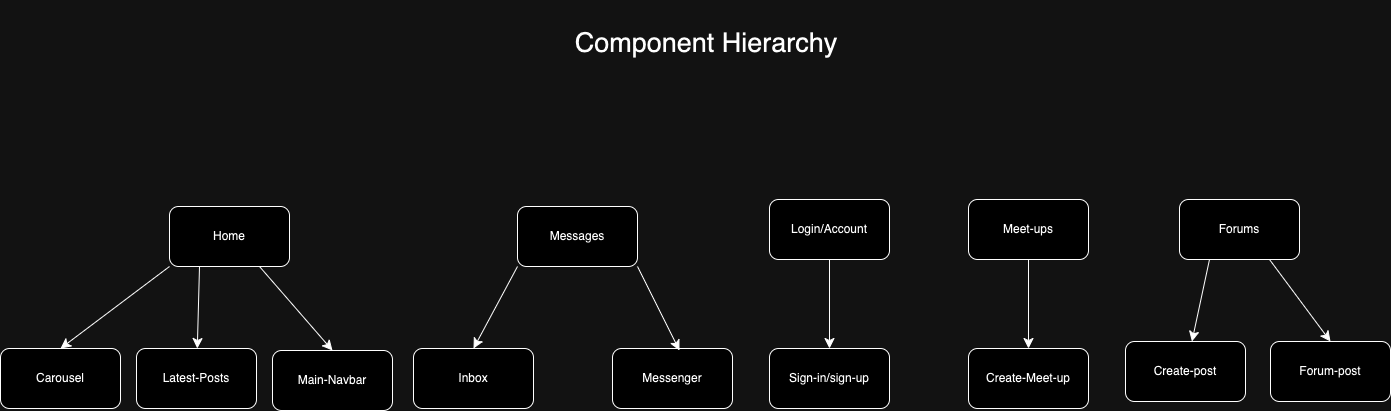

The diagram above was exported from draw.io. Its source (the exported page's mxGraphModel, read from the mxfile embedded in the PNG):
<mxGraphModel dx="743" dy="1358" grid="0" gridSize="10" guides="1" tooltips="1" connect="1" arrows="1" fold="1" page="0" pageScale="1" pageWidth="850" pageHeight="1100" math="0" shadow="0">
  <root>
    <mxCell id="0" />
    <mxCell id="1" parent="0" />
    <mxCell id="oLHSfSqhRfll0n4PJ9m3-5" style="edgeStyle=none;curved=1;rounded=0;orthogonalLoop=1;jettySize=auto;html=1;exitX=0.25;exitY=1;exitDx=0;exitDy=0;fontSize=12;startSize=8;endSize=8;" edge="1" parent="1" source="oLHSfSqhRfll0n4PJ9m3-2" target="oLHSfSqhRfll0n4PJ9m3-4">
      <mxGeometry relative="1" as="geometry" />
    </mxCell>
    <mxCell id="oLHSfSqhRfll0n4PJ9m3-6" style="edgeStyle=none;curved=1;rounded=0;orthogonalLoop=1;jettySize=auto;html=1;exitX=0;exitY=1;exitDx=0;exitDy=0;entryX=0.5;entryY=0;entryDx=0;entryDy=0;fontSize=12;startSize=8;endSize=8;" edge="1" parent="1" source="oLHSfSqhRfll0n4PJ9m3-2" target="oLHSfSqhRfll0n4PJ9m3-3">
      <mxGeometry relative="1" as="geometry" />
    </mxCell>
    <mxCell id="2cvdq756X0om9Ud4kA48-2" style="edgeStyle=none;curved=1;rounded=0;orthogonalLoop=1;jettySize=auto;html=1;exitX=0.75;exitY=1;exitDx=0;exitDy=0;entryX=0.5;entryY=0;entryDx=0;entryDy=0;fontSize=12;startSize=8;endSize=8;" edge="1" parent="1" source="oLHSfSqhRfll0n4PJ9m3-2" target="2cvdq756X0om9Ud4kA48-1">
      <mxGeometry relative="1" as="geometry" />
    </mxCell>
    <mxCell id="oLHSfSqhRfll0n4PJ9m3-2" value="Home" style="rounded=1;whiteSpace=wrap;html=1;" vertex="1" parent="1">
      <mxGeometry x="201" y="84" width="120" height="60" as="geometry" />
    </mxCell>
    <mxCell id="oLHSfSqhRfll0n4PJ9m3-3" value="Carousel" style="rounded=1;whiteSpace=wrap;html=1;" vertex="1" parent="1">
      <mxGeometry x="32" y="226" width="120" height="60" as="geometry" />
    </mxCell>
    <mxCell id="oLHSfSqhRfll0n4PJ9m3-4" value="Latest-Posts" style="rounded=1;whiteSpace=wrap;html=1;" vertex="1" parent="1">
      <mxGeometry x="168" y="226" width="120" height="60" as="geometry" />
    </mxCell>
    <mxCell id="2cvdq756X0om9Ud4kA48-1" value="Main-Navbar" style="rounded=1;whiteSpace=wrap;html=1;" vertex="1" parent="1">
      <mxGeometry x="304" y="228" width="120" height="60" as="geometry" />
    </mxCell>
    <mxCell id="jswFrfwZrmpfPTRArcII-3" style="edgeStyle=none;curved=1;rounded=0;orthogonalLoop=1;jettySize=auto;html=1;exitX=0;exitY=1;exitDx=0;exitDy=0;entryX=0.5;entryY=0;entryDx=0;entryDy=0;fontSize=12;startSize=8;endSize=8;" edge="1" parent="1" source="-V3i_RvqczYaqmghcr4A-1" target="jswFrfwZrmpfPTRArcII-2">
      <mxGeometry relative="1" as="geometry" />
    </mxCell>
    <mxCell id="-V3i_RvqczYaqmghcr4A-1" value="Messages" style="rounded=1;whiteSpace=wrap;html=1;" vertex="1" parent="1">
      <mxGeometry x="549" y="84" width="120" height="60" as="geometry" />
    </mxCell>
    <mxCell id="jswFrfwZrmpfPTRArcII-1" value="Messenger" style="rounded=1;whiteSpace=wrap;html=1;" vertex="1" parent="1">
      <mxGeometry x="644" y="226" width="120" height="60" as="geometry" />
    </mxCell>
    <mxCell id="jswFrfwZrmpfPTRArcII-2" value="Inbox" style="rounded=1;whiteSpace=wrap;html=1;" vertex="1" parent="1">
      <mxGeometry x="445" y="226" width="120" height="60" as="geometry" />
    </mxCell>
    <mxCell id="jswFrfwZrmpfPTRArcII-5" style="edgeStyle=none;curved=1;rounded=0;orthogonalLoop=1;jettySize=auto;html=1;exitX=1;exitY=1;exitDx=0;exitDy=0;entryX=0.558;entryY=0.033;entryDx=0;entryDy=0;entryPerimeter=0;fontSize=12;startSize=8;endSize=8;" edge="1" parent="1" source="-V3i_RvqczYaqmghcr4A-1" target="jswFrfwZrmpfPTRArcII-1">
      <mxGeometry relative="1" as="geometry" />
    </mxCell>
    <mxCell id="VYh2h_ETdjeRizEWm-VP-2" style="edgeStyle=none;curved=1;rounded=0;orthogonalLoop=1;jettySize=auto;html=1;exitX=0.5;exitY=1;exitDx=0;exitDy=0;entryX=0.5;entryY=0;entryDx=0;entryDy=0;fontSize=12;startSize=8;endSize=8;" edge="1" parent="1" source="nj7MtlhkO92Y-jC4Tl7g-1" target="nj7MtlhkO92Y-jC4Tl7g-3">
      <mxGeometry relative="1" as="geometry" />
    </mxCell>
    <mxCell id="nj7MtlhkO92Y-jC4Tl7g-1" value="Login/Account" style="rounded=1;whiteSpace=wrap;html=1;" vertex="1" parent="1">
      <mxGeometry x="801" y="77" width="120" height="60" as="geometry" />
    </mxCell>
    <mxCell id="nj7MtlhkO92Y-jC4Tl7g-3" value="Sign-in/sign-up" style="rounded=1;whiteSpace=wrap;html=1;" vertex="1" parent="1">
      <mxGeometry x="801" y="226" width="120" height="60" as="geometry" />
    </mxCell>
    <mxCell id="Zl99jFdXve5spvahVZfa-1" style="edgeStyle=none;curved=1;rounded=0;orthogonalLoop=1;jettySize=auto;html=1;exitX=0.5;exitY=1;exitDx=0;exitDy=0;fontSize=12;startSize=8;endSize=8;" edge="1" parent="1" source="XUfsWfRqzxfDjOBb6Cc2-1" target="gOmJuVuviiXM5K-8mgKP-2">
      <mxGeometry relative="1" as="geometry" />
    </mxCell>
    <mxCell id="XUfsWfRqzxfDjOBb6Cc2-1" value="Meet-ups" style="rounded=1;whiteSpace=wrap;html=1;" vertex="1" parent="1">
      <mxGeometry x="1000" y="77" width="120" height="60" as="geometry" />
    </mxCell>
    <mxCell id="gOmJuVuviiXM5K-8mgKP-2" value="Create-Meet-up" style="rounded=1;whiteSpace=wrap;html=1;" vertex="1" parent="1">
      <mxGeometry x="1000" y="226" width="120" height="60" as="geometry" />
    </mxCell>
    <mxCell id="Zl99jFdXve5spvahVZfa-2" value="Create-post" style="rounded=1;whiteSpace=wrap;html=1;" vertex="1" parent="1">
      <mxGeometry x="1157" y="219" width="120" height="60" as="geometry" />
    </mxCell>
    <mxCell id="YGqfE4KHC7f-mPrfmAMN-2" style="edgeStyle=none;curved=1;rounded=0;orthogonalLoop=1;jettySize=auto;html=1;exitX=0.25;exitY=1;exitDx=0;exitDy=0;fontSize=12;startSize=8;endSize=8;" edge="1" parent="1" source="Zl99jFdXve5spvahVZfa-3" target="Zl99jFdXve5spvahVZfa-2">
      <mxGeometry relative="1" as="geometry" />
    </mxCell>
    <mxCell id="YGqfE4KHC7f-mPrfmAMN-3" style="edgeStyle=none;curved=1;rounded=0;orthogonalLoop=1;jettySize=auto;html=1;exitX=0.75;exitY=1;exitDx=0;exitDy=0;entryX=0.5;entryY=0;entryDx=0;entryDy=0;fontSize=12;startSize=8;endSize=8;" edge="1" parent="1" source="Zl99jFdXve5spvahVZfa-3" target="YGqfE4KHC7f-mPrfmAMN-1">
      <mxGeometry relative="1" as="geometry" />
    </mxCell>
    <mxCell id="Zl99jFdXve5spvahVZfa-3" value="Forums" style="rounded=1;whiteSpace=wrap;html=1;" vertex="1" parent="1">
      <mxGeometry x="1211" y="77" width="120" height="60" as="geometry" />
    </mxCell>
    <mxCell id="YGqfE4KHC7f-mPrfmAMN-1" value="Forum-post" style="rounded=1;whiteSpace=wrap;html=1;" vertex="1" parent="1">
      <mxGeometry x="1302" y="219" width="120" height="60" as="geometry" />
    </mxCell>
    <mxCell id="VYh2h_ETdjeRizEWm-VP-1" value="Component Hierarchy" style="text;html=1;align=center;verticalAlign=middle;whiteSpace=wrap;rounded=0;fontSize=27;" vertex="1" parent="1">
      <mxGeometry x="599" y="-122" width="278" height="85" as="geometry" />
    </mxCell>
  </root>
</mxGraphModel>